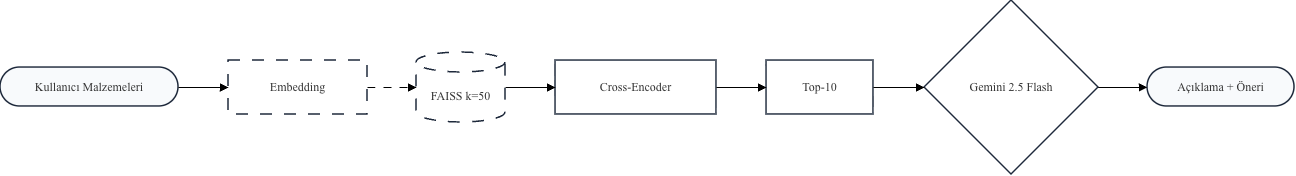

The diagram above was exported from draw.io. Its source (the exported page's mxGraphModel, read from the mxfile embedded in the PNG):
<mxGraphModel dx="1607" dy="1112" grid="1" gridSize="10" guides="1" tooltips="1" connect="1" arrows="1" fold="1" page="1" pageScale="1" pageWidth="827" pageHeight="1169" math="0" shadow="0">
  <root>
    <mxCell id="0" />
    <mxCell id="1" parent="0" />
    <mxCell id="-C4rxvEj3XIP-_Ow6tbt-2" parent="1" style="whiteSpace=wrap;strokeWidth=1.5;fillColor=#ffffff;strokeColor=#1e293b;fontColor=light-dark(#333333,#cccccc);dashed=1;dashPattern=8 8;fontFamily=Times New Roman;" value="Embedding" vertex="1">
      <mxGeometry height="54" width="139" x="248" y="80" as="geometry" />
    </mxCell>
    <mxCell id="-C4rxvEj3XIP-_Ow6tbt-3" parent="1" style="shape=cylinder3;boundedLbl=1;backgroundOutline=1;size=10;strokeWidth=1.5;whiteSpace=wrap;fillColor=#ffffff;strokeColor=#1e293b;fontColor=light-dark(#333333,#cccccc);dashed=1;dashPattern=8 8;fontFamily=Times New Roman;" value="FAISS k=50" vertex="1">
      <mxGeometry height="70" width="89" x="436" y="72" as="geometry" />
    </mxCell>
    <mxCell id="-C4rxvEj3XIP-_Ow6tbt-9" edge="1" parent="1" source="-C4rxvEj3XIP-_Ow6tbt-2" style="curved=1;startArrow=none;endArrow=block;exitX=1;exitY=0.5;entryX=0;entryY=0.5;rounded=0;dashed=1;dashPattern=8 8;fontFamily=Times New Roman;" target="-C4rxvEj3XIP-_Ow6tbt-3" value="">
      <mxGeometry relative="1" as="geometry">
        <Array as="points" />
      </mxGeometry>
    </mxCell>
    <mxCell id="-C4rxvEj3XIP-_Ow6tbt-1" parent="1" style="rounded=1;whiteSpace=wrap;arcSize=50;strokeWidth=1.5;fillColor=#f8fafc;strokeColor=#1e293b;fontColor=light-dark(#333333,#cccccc);fontFamily=Times New Roman;" value="Kullanıcı Malzemeleri" vertex="1">
      <mxGeometry height="39" width="178" x="20" y="87" as="geometry" />
    </mxCell>
    <mxCell id="-C4rxvEj3XIP-_Ow6tbt-4" parent="1" style="whiteSpace=wrap;strokeWidth=1.5;fillColor=#ffffff;strokeColor=#1e293b;fontColor=light-dark(#333333,#cccccc);fontFamily=Times New Roman;" value="Cross-Encoder" vertex="1">
      <mxGeometry height="54" width="161" x="575" y="80" as="geometry" />
    </mxCell>
    <mxCell id="-C4rxvEj3XIP-_Ow6tbt-5" parent="1" style="whiteSpace=wrap;strokeWidth=1.5;fillColor=#ffffff;strokeColor=#1e293b;fontColor=light-dark(#333333,#cccccc);fontFamily=Times New Roman;" value="Top-10" vertex="1">
      <mxGeometry height="54" width="107" x="786" y="80" as="geometry" />
    </mxCell>
    <mxCell id="-C4rxvEj3XIP-_Ow6tbt-6" parent="1" style="rhombus;strokeWidth=1.5;whiteSpace=wrap;fillColor=#ffffff;strokeColor=#1e293b;fontColor=light-dark(#333333,#cccccc);fontFamily=Times New Roman;" value="Gemini 2.5 Flash" vertex="1">
      <mxGeometry height="174" width="174" x="944" y="20" as="geometry" />
    </mxCell>
    <mxCell id="-C4rxvEj3XIP-_Ow6tbt-7" parent="1" style="rounded=1;whiteSpace=wrap;arcSize=50;strokeWidth=1.5;fillColor=#f8fafc;strokeColor=#1e293b;fontColor=light-dark(#333333,#cccccc);fontFamily=Times New Roman;" value="Açıklama + Öneri" vertex="1">
      <mxGeometry height="39" width="147" x="1167" y="87" as="geometry" />
    </mxCell>
    <mxCell id="-C4rxvEj3XIP-_Ow6tbt-8" edge="1" parent="1" source="-C4rxvEj3XIP-_Ow6tbt-1" style="curved=1;startArrow=none;endArrow=block;exitX=1;exitY=0.51;entryX=0;entryY=0.5;rounded=0;fontFamily=Times New Roman;" target="-C4rxvEj3XIP-_Ow6tbt-2" value="">
      <mxGeometry relative="1" as="geometry">
        <Array as="points" />
      </mxGeometry>
    </mxCell>
    <mxCell id="-C4rxvEj3XIP-_Ow6tbt-10" edge="1" parent="1" source="-C4rxvEj3XIP-_Ow6tbt-3" style="curved=1;startArrow=none;endArrow=block;exitX=1;exitY=0.5;entryX=0;entryY=0.5;rounded=0;fontFamily=Times New Roman;" target="-C4rxvEj3XIP-_Ow6tbt-4" value="">
      <mxGeometry relative="1" as="geometry">
        <Array as="points" />
      </mxGeometry>
    </mxCell>
    <mxCell id="-C4rxvEj3XIP-_Ow6tbt-11" edge="1" parent="1" source="-C4rxvEj3XIP-_Ow6tbt-4" style="curved=1;startArrow=none;endArrow=block;exitX=1;exitY=0.5;entryX=0;entryY=0.5;rounded=0;fontFamily=Times New Roman;" target="-C4rxvEj3XIP-_Ow6tbt-5" value="">
      <mxGeometry relative="1" as="geometry">
        <Array as="points" />
      </mxGeometry>
    </mxCell>
    <mxCell id="-C4rxvEj3XIP-_Ow6tbt-12" edge="1" parent="1" source="-C4rxvEj3XIP-_Ow6tbt-5" style="curved=1;startArrow=none;endArrow=block;exitX=1.01;exitY=0.5;entryX=0;entryY=0.5;rounded=0;fontFamily=Times New Roman;" target="-C4rxvEj3XIP-_Ow6tbt-6" value="">
      <mxGeometry relative="1" as="geometry">
        <Array as="points" />
      </mxGeometry>
    </mxCell>
    <mxCell id="-C4rxvEj3XIP-_Ow6tbt-13" edge="1" parent="1" source="-C4rxvEj3XIP-_Ow6tbt-6" style="curved=1;startArrow=none;endArrow=block;exitX=1;exitY=0.5;entryX=0;entryY=0.51;rounded=0;fontFamily=Times New Roman;" target="-C4rxvEj3XIP-_Ow6tbt-7" value="">
      <mxGeometry relative="1" as="geometry">
        <Array as="points" />
      </mxGeometry>
    </mxCell>
  </root>
</mxGraphModel>